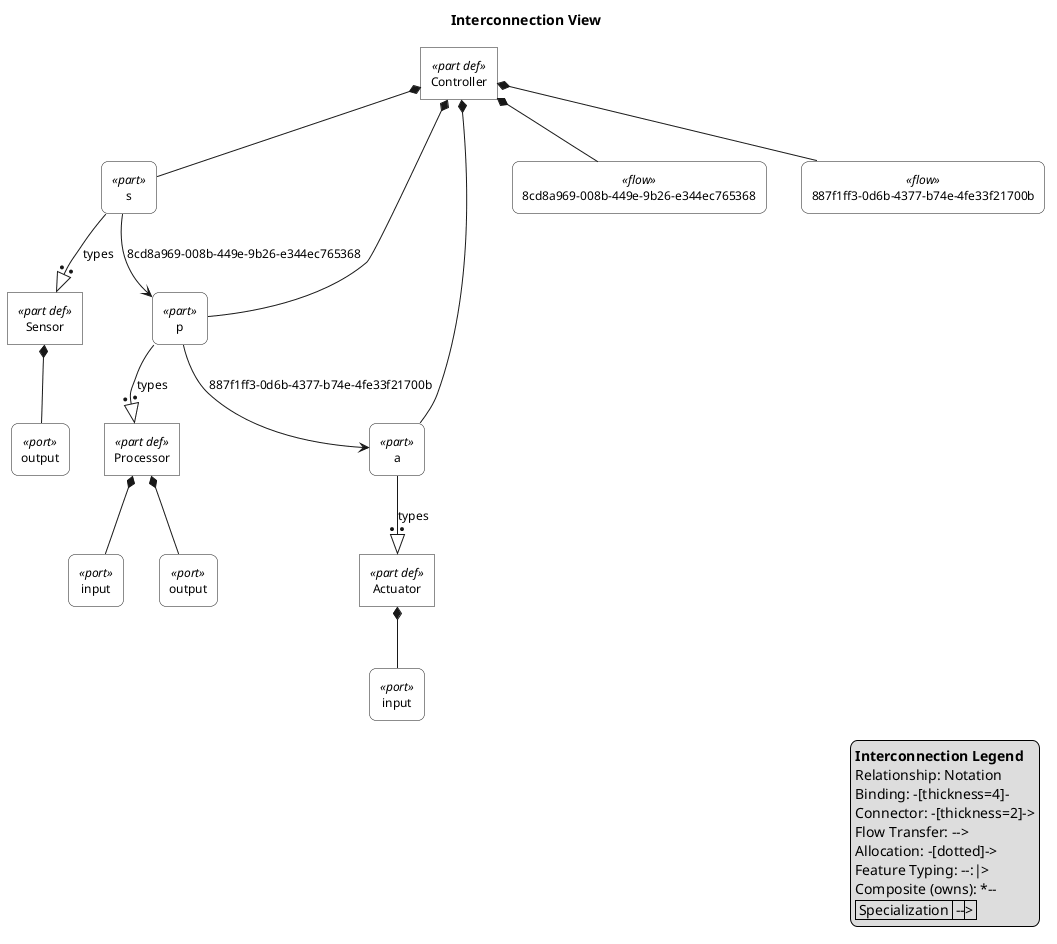

The diagram above was rendered by PlantUML. Its source (embedded in the PNG):
@startuml

skinparam monochrome true
skinparam wrapWidth 300
skinparam defaultFontSize 12
skinparam defaultFontName Helvetica

skinparam rectangle<<part def>> {
    RoundCorner 0
    BackgroundColor white
}
skinparam rectangle<<part>> {
    RoundCorner 15
    BackgroundColor white
}
skinparam rectangle<<port def>> {
    RoundCorner 0
    BackgroundColor white
}
skinparam rectangle<<port>> {
    RoundCorner 15
    BackgroundColor white
}
skinparam rectangle<<interface def>> {
    RoundCorner 0
    BackgroundColor white
}
skinparam rectangle<<interface>> {
    RoundCorner 15
    BackgroundColor white
}
skinparam rectangle<<item def>> {
    RoundCorner 0
    BackgroundColor white
}
skinparam rectangle<<item>> {
    RoundCorner 15
    BackgroundColor white
}
skinparam rectangle<<attribute def>> {
    RoundCorner 0
    BackgroundColor white
}
skinparam rectangle<<attribute>> {
    RoundCorner 15
    BackgroundColor white
}
skinparam rectangle<<connection def>> {
    RoundCorner 0
    BackgroundColor white
}
skinparam rectangle<<connection>> {
    RoundCorner 15
    BackgroundColor white
}
skinparam rectangle<<flow def>> {
    RoundCorner 0
    BackgroundColor white
}
skinparam rectangle<<flow>> {
    RoundCorner 15
    BackgroundColor white
}

top to bottom direction

title Interconnection View

hide circle

rectangle "Sensor" as E1 <<part def>>
rectangle "output" as E2 <<port>>
rectangle "Processor" as E3 <<part def>>
rectangle "input" as E4 <<port>>
rectangle "output" as E5 <<port>>
rectangle "Actuator" as E6 <<part def>>
rectangle "input" as E7 <<port>>
rectangle "Controller" as E8 <<part def>>
rectangle "s" as E9 <<part>>
rectangle "p" as E10 <<part>>
rectangle "a" as E11 <<part>>
rectangle "8cd8a969-008b-449e-9b26-e344ec765368" as E12 <<flow>>
rectangle "887f1ff3-0d6b-4377-b74e-4fe33f21700b" as E13 <<flow>>

E1 *-- E2
E3 *-- E4
E3 *-- E5
E6 *-- E7
E8 *-- E9
E9 --:|> E1 : types
E8 *-- E10
E10 --:|> E3 : types
E8 *-- E11
E11 --:|> E6 : types
E8 *-- E12
E8 *-- E13

E9 --> E10 : 8cd8a969-008b-449e-9b26-e344ec765368
E10 --> E11 : 887f1ff3-0d6b-4377-b74e-4fe33f21700b

legend right
  <b>Interconnection Legend</b>
  Relationship: Notation
  Binding: -[thickness=4]-
  Connector: -[thickness=2]->
  Flow Transfer: -->
  Allocation: -[dotted]->
  Feature Typing: --:|> 
  Composite (owns): *--
  | Specialization | --|> |
endlegend

@enduml